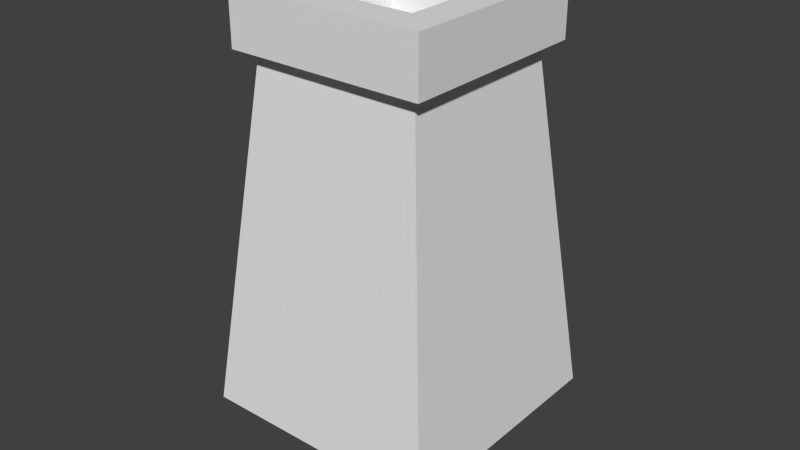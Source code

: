 # Source: castle_4.blend  (saved by Blender 2.78.0; exported with 4.5.12 LTS)
import bpy
from mathutils import Matrix  # noqa: F401  (used for matrix-valued properties, if any)

bpy.ops.wm.read_factory_settings(use_empty=True)
scene = bpy.context.scene
scene.name = 'Scene'

# ---- collections
col_collection_1 = bpy.data.collections.new('Collection 1'); scene.collection.children.link(col_collection_1)

# ---- materials (node trees are filled in below, after node groups)
mat_material = bpy.data.materials.new('Material')
mat_material.alpha_threshold = 0.0
mat_material.use_transparent_shadow = False
mat_material.roughness = 0.5
mat_material.line_color = (0.0, 0.0, 0.0, 1.0)

# ---- material node trees

# ---- world
world_world = bpy.data.worlds.new('World'); scene.world = world_world
world_world.color = (0.05088, 0.05088, 0.05088)
world_world.use_sun_shadow = False
world_world.sun_shadow_jitter_overblur = 0.0
world_world.cycles.sampling_method = 'NONE'
world_world.cycles.sample_map_resolution = 256

# ---- meshes
me_cube_001 = bpy.data.meshes.new('Cube.001')
me_cube_001.from_pydata([(-1.467, 0.9846, -0.9352), (0.3266, -0.8087, 4.619), (0.2893, 0.2399, 5.11), (-0.03687, -0.4292, 3.899), (-1.451, -1.444, -0.001012), (-1.005, -0.9982, 4.08), (-1.451, 1.403, -0.001012), (-1.005, 0.9576, 4.08), (1.396, -1.444, -0.001012), (0.9504, -0.9982, 4.08), (1.396, 1.403, -0.001012), (0.9504, 0.9576, 4.08), (-1.187, -1.18, 4.08), (-1.187, 1.139, 4.08), (1.132, 1.139, 4.08), (1.132, -1.18, 4.08), (-1.187, -1.18, 4.714), (-1.187, 1.139, 4.714), (1.132, 1.139, 4.714), (1.132, -1.18, 4.714), (-0.8047, -0.7975, 4.714), (-0.8047, 0.7568, 4.714), (0.7496, 0.7568, 4.714), (0.7496, -0.7975, 4.714), (-0.8047, -0.7975, 4.095), (-0.8047, 0.7568, 4.095), (0.7496, 0.7568, 4.095), (0.7496, -0.7975, 4.095)], [], [(4, 5, 7, 6), (6, 7, 11, 10), (10, 11, 9, 8), (8, 9, 5, 4), (9, 11, 14, 15), (15, 14, 18, 19), (7, 5, 12, 13), (5, 9, 15, 12), (11, 7, 13, 14), (16, 19, 23, 20), (13, 12, 16, 17), (12, 15, 19, 16), (14, 13, 17, 18), (23, 22, 26, 27), (18, 17, 21, 22), (19, 18, 22, 23), (17, 16, 20, 21), (26, 25, 24, 27), (21, 20, 24, 25), (20, 23, 27, 24), (22, 21, 25, 26)])
_uv = me_cube_001.uv_layers.new(name='UVMap')
_uv.uv.foreach_set('vector', [0.3299, 0.4811, 0.3815, 0.0, 0.6081, 0.0, 0.6597, 0.4811, 0.3299, 0.9622, 0.3815, 0.4811, 0.6081, 0.4811, 0.6597, 0.9622, 0.0, 0.9622, 0.05164, 0.4811, 0.2782, 0.4811, 0.3299, 0.9622, 0.0, 0.4811, 0.05165, 0.0, 0.2782, 0.0, 0.3299, 0.4811, 0.9073, 0.5236, 0.9073, 0.2938, 0.9284, 0.2725, 0.9284, 0.5449, 0.9865, 0.5449, 0.9865, 0.8174, 0.9131, 0.8174, 0.9131, 0.5449, 0.6808, 0.2938, 0.6808, 0.5236, 0.6597, 0.5449, 0.6597, 0.2725, 0.6808, 0.5236, 0.9073, 0.5236, 0.9284, 0.5449, 0.6597, 0.5449, 0.9073, 0.2938, 0.6808, 0.2938, 0.6597, 0.2725, 0.9284, 0.2725, 0.6597, 2.801e-08, 0.9284, 0.0, 0.8841, 0.04492, 0.704, 0.04492, 0.9131, 0.5449, 0.9131, 0.8174, 0.8398, 0.8174, 0.8398, 0.5449, 0.6597, 1.0, 0.6597, 0.7275, 0.7331, 0.7275, 0.7331, 1.0, 0.8064, 0.7275, 0.8064, 1.0, 0.7331, 1.0, 0.7331, 0.7275, 0.9131, 1.0, 0.9131, 0.8174, 0.9848, 0.8174, 0.9848, 1.0, 0.9284, 0.2725, 0.6597, 0.2725, 0.704, 0.2275, 0.8841, 0.2275, 0.9284, 0.0, 0.9284, 0.2725, 0.8841, 0.2275, 0.8841, 0.04492, 0.6597, 0.2725, 0.6597, 2.801e-08, 0.704, 0.04492, 0.704, 0.2275, 0.8398, 0.5449, 0.8398, 0.7275, 0.6597, 0.7275, 0.6597, 0.5449, 0.9284, 0.1826, 0.9284, 0.0, 1.0, 0.0, 1.0, 0.1826, 1.0, 0.1826, 1.0, 0.3652, 0.9284, 0.3652, 0.9284, 0.1826, 0.9114, 0.8174, 0.9114, 1.0, 0.8398, 1.0, 0.8398, 0.8174])
me_cube_001.materials.append(mat_material)
me_cube_001.use_remesh_preserve_volume = False
me_cube_001.use_remesh_preserve_attributes = False
me_cube_001.use_mirror_vertex_groups = False
me_cube_001.update()

# ---- objects
ob_cube = bpy.data.objects.new('Cube', me_cube_001)

# ---- transforms, parenting, visibility, modifiers, constraints
ob_cube.location = (0.0, 0.0, 0.0)
ob_cube.lock_rotations_4d = False
ob_cube.empty_display_type = 'ARROWS'
ob_cube.lineart.crease_threshold = 0.0

# ---- collection membership
col_collection_1.objects.link(ob_cube)

# ---- scene / render settings (as saved in the file)
scene.frame_start = 1; scene.frame_end = 250; scene.frame_set(1)
scene.render.engine = 'BLENDER_EEVEE_NEXT'
scene.render.resolution_percentage = 50
scene.render.dither_intensity = 0.0
scene.cycles.use_denoising = False
scene.cycles.samples = 10
scene.cycles.sampling_pattern = 'TABULATED_SOBOL'
scene.cycles.light_sampling_threshold = 0.0
scene.cycles.use_adaptive_sampling = False
scene.cycles.use_light_tree = False
scene.cycles.blur_glossy = 0.0
scene.cycles.pixel_filter_type = 'GAUSSIAN'
scene.cycles.sample_clamp_indirect = 0.0
scene.view_settings.view_transform = 'Standard'
bpy.context.view_layer.update()

# ---- added for rendering (the .blend has no active camera and no usable light): camera, sun
cam_auto = bpy.data.cameras.new('AutoCamera')
cam_auto.lens = 50.0
cam_auto.sensor_width = 36.0
cam_auto.clip_end = 1000.0
ob_auto_camera = bpy.data.objects.new('AutoCamera', cam_auto)
scene.collection.objects.link(ob_auto_camera)
ob_auto_camera.location = (6.69068, -8.09152, 7.46813)
ob_auto_camera.rotation_euler = (1.09748, -7.21219e-08, 0.694738)
scene.camera = ob_auto_camera
light_auto_sun = bpy.data.lights.new('AutoSun', 'SUN')
light_auto_sun.energy = 3.0
light_auto_sun.angle = 0.0523599
ob_auto_sun = bpy.data.objects.new('AutoSun', light_auto_sun)
scene.collection.objects.link(ob_auto_sun)
ob_auto_sun.rotation_euler = (0.872665, 0.174533, 0.523599)
bpy.context.view_layer.update()
